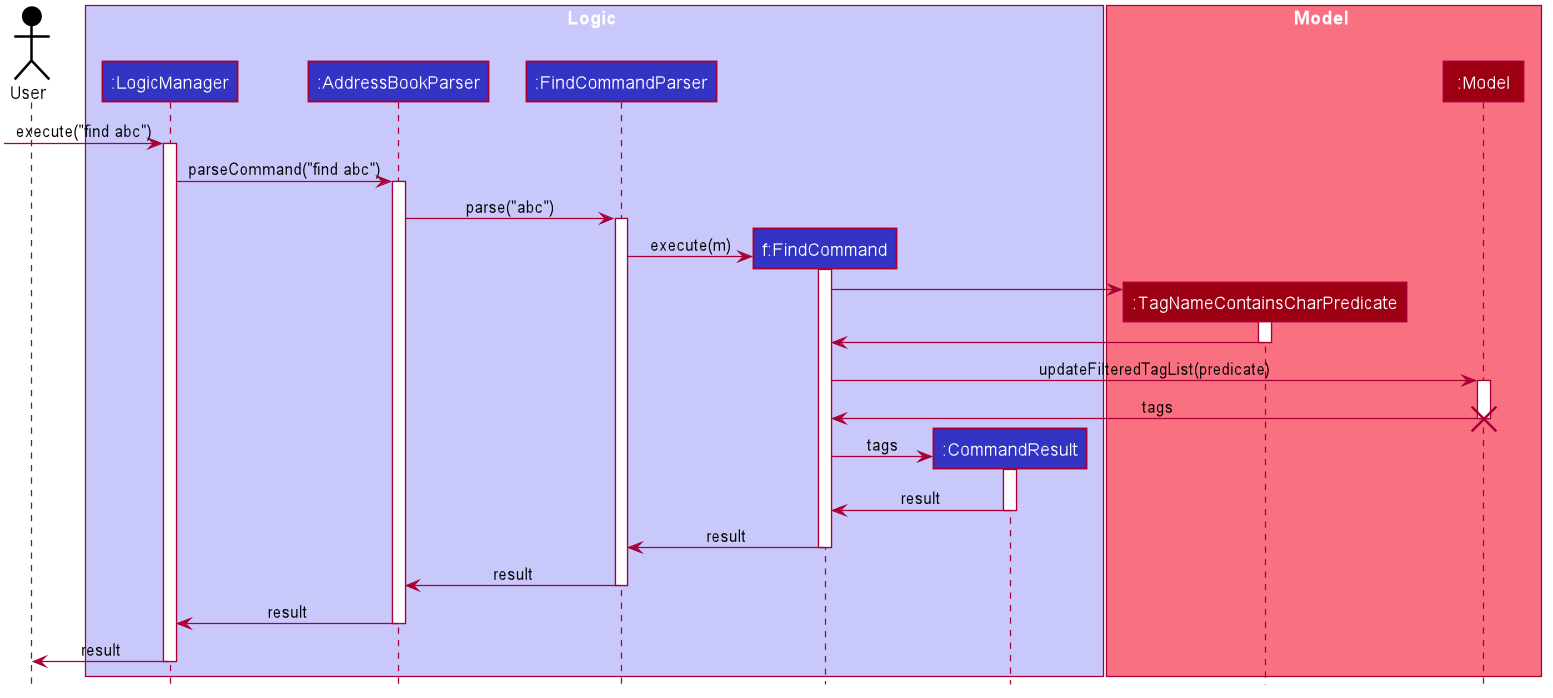

The diagram above was rendered by PlantUML. Its source (embedded in the PNG):
@startuml








skinparam BackgroundColor #FFFFFFF

skinparam Shadowing false

skinparam Class {
    FontColor #FFFFFF
    BorderThickness 1
    BorderColor #FFFFFF
    StereotypeFontColor #FFFFFF
    FontName Arial
}

skinparam Actor {
    BorderColor #000000
    Color #000000
    FontName Arial
}

skinparam Sequence {
    MessageAlign center
    BoxFontSize 15
    BoxPadding 0
    BoxFontColor #FFFFFF
    FontName Arial
}

skinparam Participant {
    FontColor #FFFFFFF
    Padding 20
}

skinparam MinClassWidth 50
skinparam ParticipantPadding 10
skinparam Shadowing false
skinparam DefaultTextAlignment center
skinparam packageStyle Rectangle

hide footbox
hide members
hide circle

Actor User as user #000000

box Logic #C8C8FA
participant ":LogicManager" as LogicManager #3333C4
participant ":AddressBookParser" as AddressBookParser #3333C4
participant ":FindCommandParser" as FindCommandParser #3333C4
participant "f:FindCommand" as FindCommand #3333C4
participant ":CommandResult" as CommandResult #3333C4
end box

box Model #F97181
participant ":TagNameContainsCharPredicate" as TagNameContainsCharPredicate #9D0012
participant ":Model" as Model #9D0012
end box

[-> LogicManager : execute("find abc")
activate LogicManager

LogicManager -> AddressBookParser : parseCommand("find abc")
activate AddressBookParser

AddressBookParser -> FindCommandParser : parse("abc")
activate FindCommandParser

create FindCommand
FindCommandParser -> FindCommand : execute(m)
activate FindCommand

create TagNameContainsCharPredicate
FindCommand -> TagNameContainsCharPredicate
activate TagNameContainsCharPredicate


TagNameContainsCharPredicate -> FindCommand
deactivate TagNameContainsCharPredicate


FindCommand -> Model : updateFilteredTagList(predicate)
activate Model

Model -> FindCommand : tags
destroy Model

create CommandResult
FindCommand -> CommandResult : tags
activate CommandResult

CommandResult -> FindCommand : result
deactivate CommandResult

FindCommand -> FindCommandParser : result
deactivate FindCommand

FindCommandParser -> AddressBookParser : result
deactivate FindCommandParser

AddressBookParser -> LogicManager : result
deactivate AddressBookParser

LogicManager -> user : result
deactivate LogicManager

@enduml